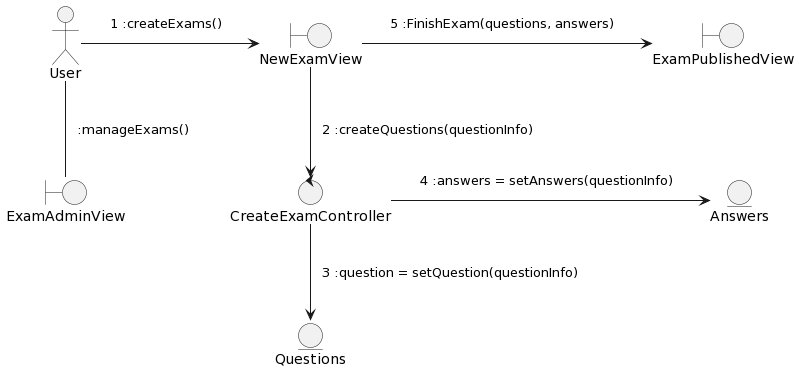

The diagram above was rendered by PlantUML. Its source (embedded in the PNG):
@startuml
skinparam style strictuml
skinparam noteBackgroundColor transparent
skinparam noteBorderColor transparent

actor User

boundary ExamAdminView
boundary NewExamView
boundary ExamPublishedView

entity Questions
entity Answers

control CreateExamController

User -- ExamAdminView
note on link
:manageExams()
end note


User -r-> NewExamView
note on link
 1 :createExams()
end note

NewExamView -r-> ExamPublishedView 
note on link
 5 :FinishExam(questions, answers)
end note

NewExamView --> CreateExamController 
note on link
 2 :createQuestions(questionInfo)
end note

CreateExamController --> Questions
note on link
 3 :question = setQuestion(questionInfo)
end note

CreateExamController -r-> Answers 
note on link
 4 :answers = setAnswers(questionInfo)
end note
@enduml